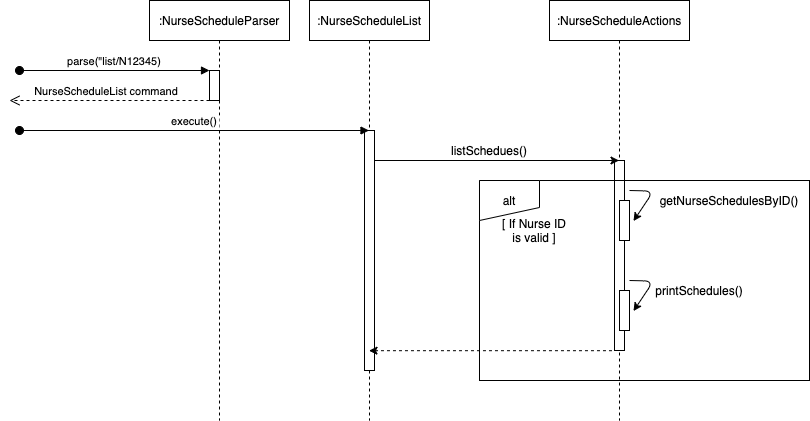

The diagram above was exported from draw.io. Its source (the exported page's mxGraphModel, read from the mxfile embedded in the PNG):
<mxGraphModel dx="882" dy="870" grid="1" gridSize="10" guides="1" tooltips="1" connect="1" arrows="1" fold="1" page="1" pageScale="1" pageWidth="850" pageHeight="1100" math="0" shadow="0">
  <root>
    <mxCell id="0" />
    <mxCell id="1" parent="0" />
    <mxCell id="3nuBFxr9cyL0pnOWT2aG-1" value=":NurseScheduleParser" style="shape=umlLifeline;perimeter=lifelinePerimeter;container=1;collapsible=0;recursiveResize=0;rounded=0;shadow=0;strokeWidth=1;" parent="1" vertex="1">
      <mxGeometry x="160" y="70" width="140" height="420" as="geometry" />
    </mxCell>
    <mxCell id="3nuBFxr9cyL0pnOWT2aG-2" value="" style="points=[];perimeter=orthogonalPerimeter;rounded=0;shadow=0;strokeWidth=1;" parent="3nuBFxr9cyL0pnOWT2aG-1" vertex="1">
      <mxGeometry x="60" y="70" width="10" height="30" as="geometry" />
    </mxCell>
    <mxCell id="3nuBFxr9cyL0pnOWT2aG-3" value="parse(&quot;list/N12345)" style="verticalAlign=bottom;startArrow=oval;endArrow=block;startSize=8;shadow=0;strokeWidth=1;" parent="3nuBFxr9cyL0pnOWT2aG-1" target="3nuBFxr9cyL0pnOWT2aG-2" edge="1">
      <mxGeometry relative="1" as="geometry">
        <mxPoint x="-130" y="70" as="sourcePoint" />
      </mxGeometry>
    </mxCell>
    <mxCell id="3nuBFxr9cyL0pnOWT2aG-5" value=":NurseScheduleList" style="shape=umlLifeline;perimeter=lifelinePerimeter;container=1;collapsible=0;recursiveResize=0;rounded=0;shadow=0;strokeWidth=1;" parent="1" vertex="1">
      <mxGeometry x="320" y="70" width="120" height="420" as="geometry" />
    </mxCell>
    <mxCell id="3nuBFxr9cyL0pnOWT2aG-6" value="" style="points=[];perimeter=orthogonalPerimeter;rounded=0;shadow=0;strokeWidth=1;" parent="3nuBFxr9cyL0pnOWT2aG-5" vertex="1">
      <mxGeometry x="55" y="130" width="10" height="240" as="geometry" />
    </mxCell>
    <mxCell id="-5sGWYHq_2wmcPRyHLOs-2" value="NurseScheduleList command" style="verticalAlign=bottom;endArrow=open;dashed=1;endSize=8;shadow=0;strokeWidth=1;" edge="1" parent="1" source="3nuBFxr9cyL0pnOWT2aG-2">
      <mxGeometry x="0.0278" relative="1" as="geometry">
        <mxPoint x="20" y="170" as="targetPoint" />
        <mxPoint x="164" y="170" as="sourcePoint" />
        <Array as="points">
          <mxPoint x="110" y="170" />
        </Array>
        <mxPoint as="offset" />
      </mxGeometry>
    </mxCell>
    <mxCell id="-5sGWYHq_2wmcPRyHLOs-3" value="execute()" style="verticalAlign=bottom;startArrow=oval;endArrow=block;startSize=8;shadow=0;strokeWidth=1;" edge="1" parent="1" target="3nuBFxr9cyL0pnOWT2aG-5">
      <mxGeometry relative="1" as="geometry">
        <mxPoint x="30" y="200" as="sourcePoint" />
        <mxPoint x="220" y="200" as="targetPoint" />
        <Array as="points" />
      </mxGeometry>
    </mxCell>
    <mxCell id="-5sGWYHq_2wmcPRyHLOs-4" value=":NurseScheduleActions" style="shape=umlLifeline;perimeter=lifelinePerimeter;container=1;collapsible=0;recursiveResize=0;rounded=0;shadow=0;strokeWidth=1;" vertex="1" parent="1">
      <mxGeometry x="560" y="70" width="140" height="420" as="geometry" />
    </mxCell>
    <mxCell id="-5sGWYHq_2wmcPRyHLOs-5" value="" style="points=[];perimeter=orthogonalPerimeter;rounded=0;shadow=0;strokeWidth=1;" vertex="1" parent="-5sGWYHq_2wmcPRyHLOs-4">
      <mxGeometry x="65" y="160" width="10" height="190" as="geometry" />
    </mxCell>
    <mxCell id="-5sGWYHq_2wmcPRyHLOs-13" value="" style="rounded=0;whiteSpace=wrap;html=1;" vertex="1" parent="-5sGWYHq_2wmcPRyHLOs-4">
      <mxGeometry x="70" y="290" width="10" height="40" as="geometry" />
    </mxCell>
    <mxCell id="-5sGWYHq_2wmcPRyHLOs-6" value="" style="endArrow=classic;html=1;" edge="1" parent="1" target="-5sGWYHq_2wmcPRyHLOs-4">
      <mxGeometry width="50" height="50" relative="1" as="geometry">
        <mxPoint x="385" y="230" as="sourcePoint" />
        <mxPoint x="566" y="230" as="targetPoint" />
        <Array as="points" />
      </mxGeometry>
    </mxCell>
    <mxCell id="-5sGWYHq_2wmcPRyHLOs-7" value="listSchedues()&lt;br&gt;" style="text;html=1;strokeColor=none;fillColor=none;align=center;verticalAlign=middle;whiteSpace=wrap;rounded=0;" vertex="1" parent="1">
      <mxGeometry x="480" y="210" width="40" height="20" as="geometry" />
    </mxCell>
    <mxCell id="-5sGWYHq_2wmcPRyHLOs-9" value="" style="rounded=0;whiteSpace=wrap;html=1;" vertex="1" parent="1">
      <mxGeometry x="630" y="270" width="10" height="40" as="geometry" />
    </mxCell>
    <mxCell id="-5sGWYHq_2wmcPRyHLOs-11" value="getNurseSchedulesByID()&lt;br&gt;" style="text;html=1;strokeColor=none;fillColor=none;align=center;verticalAlign=middle;whiteSpace=wrap;rounded=0;" vertex="1" parent="1">
      <mxGeometry x="720" y="260" width="40" height="20" as="geometry" />
    </mxCell>
    <mxCell id="-5sGWYHq_2wmcPRyHLOs-15" value="" style="endArrow=classic;html=1;exitX=1.1;exitY=0.155;exitDx=0;exitDy=0;exitPerimeter=0;entryX=1;entryY=0.5;entryDx=0;entryDy=0;" edge="1" parent="1">
      <mxGeometry width="50" height="50" relative="1" as="geometry">
        <mxPoint x="640" y="350.00000000000006" as="sourcePoint" />
        <mxPoint x="644" y="380.55" as="targetPoint" />
        <Array as="points">
          <mxPoint x="664" y="350.55" />
        </Array>
      </mxGeometry>
    </mxCell>
    <mxCell id="-5sGWYHq_2wmcPRyHLOs-16" value="" style="endArrow=classic;html=1;exitX=1.1;exitY=0.155;exitDx=0;exitDy=0;exitPerimeter=0;entryX=1;entryY=0.5;entryDx=0;entryDy=0;" edge="1" parent="1">
      <mxGeometry width="50" height="50" relative="1" as="geometry">
        <mxPoint x="640" y="260" as="sourcePoint" />
        <mxPoint x="644" y="290.5499999999998" as="targetPoint" />
        <Array as="points">
          <mxPoint x="664" y="260.55" />
        </Array>
      </mxGeometry>
    </mxCell>
    <mxCell id="-5sGWYHq_2wmcPRyHLOs-17" value="printSchedules()&lt;br&gt;" style="text;html=1;strokeColor=none;fillColor=none;align=center;verticalAlign=middle;whiteSpace=wrap;rounded=0;" vertex="1" parent="1">
      <mxGeometry x="690" y="350" width="40" height="20" as="geometry" />
    </mxCell>
    <mxCell id="-5sGWYHq_2wmcPRyHLOs-19" value="" style="endArrow=classic;html=1;exitX=-0.252;exitY=1.001;exitDx=0;exitDy=0;exitPerimeter=0;dashed=1;" edge="1" parent="1" source="-5sGWYHq_2wmcPRyHLOs-5" target="3nuBFxr9cyL0pnOWT2aG-5">
      <mxGeometry width="50" height="50" relative="1" as="geometry">
        <mxPoint x="260" y="330" as="sourcePoint" />
        <mxPoint x="310" y="280" as="targetPoint" />
      </mxGeometry>
    </mxCell>
    <mxCell id="-5sGWYHq_2wmcPRyHLOs-22" value="" style="rounded=0;whiteSpace=wrap;html=1;glass=0;gradientColor=#ffffff;fillOpacity=0;strokeOpacity=100;" vertex="1" parent="1">
      <mxGeometry x="490" y="250" width="330" height="200" as="geometry" />
    </mxCell>
    <mxCell id="-5sGWYHq_2wmcPRyHLOs-23" value="alt" style="shape=manualInput;whiteSpace=wrap;html=1;glass=0;gradientColor=#ffffff;direction=west;size=13;" vertex="1" parent="1">
      <mxGeometry x="490" y="250" width="60" height="40" as="geometry" />
    </mxCell>
    <mxCell id="-5sGWYHq_2wmcPRyHLOs-24" value="[ If Nurse ID is valid ]" style="text;html=1;strokeColor=none;fillColor=none;align=center;verticalAlign=middle;whiteSpace=wrap;rounded=0;glass=0;" vertex="1" parent="1">
      <mxGeometry x="510" y="290" width="70" height="20" as="geometry" />
    </mxCell>
  </root>
</mxGraphModel>